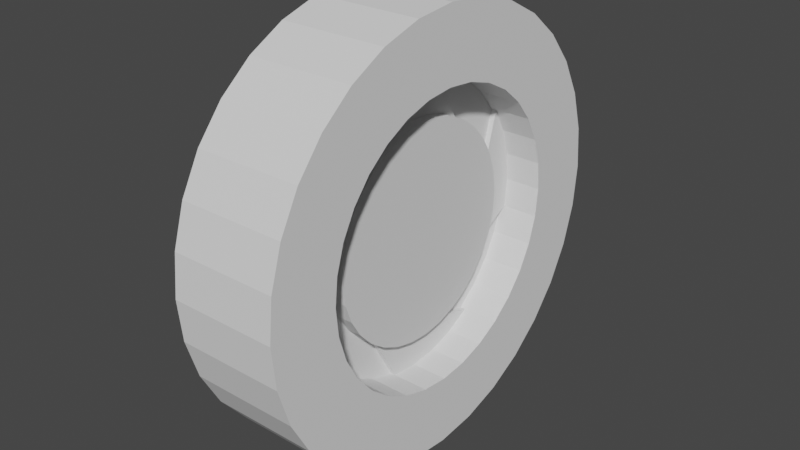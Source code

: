 # Source: car_wheel.blend  (saved by Blender 3.3.6; exported with 4.5.12 LTS)
import bpy
from mathutils import Matrix  # noqa: F401  (used for matrix-valued properties, if any)

bpy.ops.wm.read_factory_settings(use_empty=True)
scene = bpy.context.scene
scene.name = 'Scene'

# ---- collections
col_collection = bpy.data.collections.new('Collection'); scene.collection.children.link(col_collection)

# ---- world
world_world = bpy.data.worlds.new('World'); scene.world = world_world
world_world.use_nodes = True; world_world.node_tree.nodes.clear()
_N = world_world.node_tree.nodes; _L = world_world.node_tree.links
n0 = _N.new('ShaderNodeOutputWorld'); n0.name = 'World Output'; n0.location = (300, 300)
n1 = _N.new('ShaderNodeBackground'); n1.name = 'Background'; n1.location = (10, 300)
n1.inputs[0].default_value = (0.05088, 0.05088, 0.05088, 1.0)
_L.new(n1.outputs[0], n0.inputs[0])
n0.is_active_output = True
world_world.color = (0.05088, 0.05088, 0.05088)
world_world.use_sun_shadow = False
world_world.sun_shadow_jitter_overblur = 0.0

# ---- meshes
me_cylinder = bpy.data.meshes.new('Cylinder')
me_cylinder.from_pydata([(-0.25, 1.0, 2.98e-08), (0.25, 0.6673, 0.0), (-0.25, 0.9808, -0.1951), (0.25, 0.6545, -0.1302), (-0.25, 0.9239, -0.3827), (0.25, 0.6165, -0.2554), (-0.25, 0.8315, -0.5556), (0.25, 0.5548, -0.3707), (-0.25, 0.7071, -0.7071), (0.25, 0.4718, -0.4718), (-0.25, 0.5556, -0.8315), (0.25, 0.3707, -0.5548), (-0.25, 0.3827, -0.9239), (0.25, 0.2554, -0.6165), (-0.25, 0.1951, -0.9808), (0.25, 0.1302, -0.6545), (-0.25, 1.11e-16, -1.0), (0.25, 1.11e-16, -0.6673), (-0.25, -0.1951, -0.9808), (0.25, -0.1302, -0.6545), (-0.25, -0.3827, -0.9239), (0.25, -0.2554, -0.6165), (-0.25, -0.5556, -0.8315), (0.25, -0.3707, -0.5548), (-0.25, -0.7071, -0.7071), (0.25, -0.4718, -0.4718), (-0.25, -0.8315, -0.5556), (0.25, -0.5548, -0.3707), (-0.25, -0.9239, -0.3827), (0.25, -0.6165, -0.2554), (-0.25, -0.9808, -0.1951), (0.25, -0.6545, -0.1302), (-0.25, -1.0, 2.98e-08), (0.25, -0.6673, 0.0), (-0.25, -0.9808, 0.1951), (0.25, -0.6545, 0.1302), (-0.25, -0.9239, 0.3827), (0.25, -0.6165, 0.2554), (-0.25, -0.8315, 0.5556), (0.25, -0.5548, 0.3707), (-0.25, -0.7071, 0.7071), (0.25, -0.4718, 0.4718), (-0.25, -0.5556, 0.8315), (0.25, -0.3707, 0.5548), (-0.25, -0.3827, 0.9239), (0.25, -0.2554, 0.6165), (-0.25, -0.1951, 0.9808), (0.25, -0.1302, 0.6545), (-0.25, 1.11e-16, 1.0), (0.25, 1.11e-16, 0.6673), (-0.25, 0.1951, 0.9808), (0.25, 0.1302, 0.6545), (-0.25, 0.3827, 0.9239), (0.25, 0.2554, 0.6165), (-0.25, 0.5556, 0.8315), (0.25, 0.3707, 0.5548), (-0.25, 0.7071, 0.7071), (0.25, 0.4718, 0.4718), (-0.25, 0.8315, 0.5556), (0.25, 0.5548, 0.3707), (-0.25, 0.9239, 0.3827), (0.25, 0.6165, 0.2554), (-0.25, 0.9808, 0.1951), (0.25, 0.6545, 0.1302), (0.25, 0.9808, -0.1951), (0.25, 1.0, 0.0), (0.25, 0.9239, -0.3827), (0.25, 0.8315, -0.5556), (0.25, 0.7071, -0.7071), (0.25, 0.5556, -0.8315), (0.25, 0.3827, -0.9239), (0.25, 0.1951, -0.9808), (0.25, 1.11e-16, -1.0), (0.25, -0.1951, -0.9808), (0.25, -0.3827, -0.9239), (0.25, -0.5556, -0.8315), (0.25, -0.7071, -0.7071), (0.25, -0.8315, -0.5556), (0.25, -0.9239, -0.3827), (0.25, -0.9808, -0.1951), (0.25, -1.0, 0.0), (0.25, -0.9808, 0.1951), (0.25, -0.9239, 0.3827), (0.25, -0.8315, 0.5556), (0.25, -0.7071, 0.7071), (0.25, -0.5556, 0.8315), (0.25, -0.3827, 0.9239), (0.25, -0.1951, 0.9808), (0.25, 1.11e-16, 1.0), (0.25, 0.1951, 0.9808), (0.25, 0.3827, 0.9239), (0.25, 0.5556, 0.8315), (0.25, 0.7071, 0.7071), (0.25, 0.8315, 0.5556), (0.25, 0.9239, 0.3827), (0.25, 0.9808, 0.1951), (0.05681, 0.4285, -0.257), (0.05681, 0.4704, -0.1684), (0.05681, 0.3701, -0.3356), (0.05681, 0.2975, -0.4014), (0.05681, 0.2135, -0.4517), (0.05681, 0.1213, -0.4847), (0.05681, 0.0244, -0.499), (0.05681, -0.07342, -0.4942), (0.05681, -0.1684, -0.4704), (0.05681, -0.257, -0.4285), (0.05681, -0.3356, -0.3701), (0.05681, -0.4014, -0.2975), (0.05681, -0.4517, -0.2135), (0.05681, -0.4847, -0.1213), (0.05681, -0.499, -0.0244), (0.05681, -0.4942, 0.07342), (0.05681, -0.4704, 0.1684), (0.05681, -0.4285, 0.257), (0.05681, -0.3701, 0.3356), (0.05681, -0.2975, 0.4014), (0.05681, -0.2135, 0.4517), (0.05681, -0.1213, 0.4847), (0.05681, -0.0244, 0.499), (0.05681, 0.07342, 0.4942), (0.05681, 0.1684, 0.4704), (0.05681, 0.257, 0.4285), (0.05681, 0.3356, 0.3701), (0.05681, 0.4014, 0.2975), (0.05681, 0.4517, 0.2135), (0.05681, 0.4847, 0.1213), (0.05681, 0.499, 0.0244), (0.05681, 0.4942, -0.07342), (0.05681, 0.6545, -0.1302), (0.05681, 0.6673, 4.144e-09), (0.05681, 0.6165, -0.2554), (0.05681, 0.5548, -0.3707), (0.05681, 0.4718, -0.4718), (0.05681, 0.3707, -0.5548), (0.05681, 0.2554, -0.6165), (0.05681, 0.1302, -0.6545), (0.05681, -1.036e-09, -0.6673), (0.05681, -0.1302, -0.6545), (0.05681, -0.2554, -0.6165), (0.05681, -0.3707, -0.5548), (0.05681, -0.4718, -0.4718), (0.05681, -0.5548, -0.3707), (0.05681, -0.6165, -0.2554), (0.05681, -0.6545, -0.1302), (0.05681, -0.6673, 4.144e-09), (0.05681, -0.6545, 0.1302), (0.05681, -0.6165, 0.2554), (0.05681, -0.5548, 0.3707), (0.05681, -0.4718, 0.4718), (0.05681, -0.3707, 0.5548), (0.05681, -0.2554, 0.6165), (0.05681, -0.1302, 0.6545), (0.05681, -1.036e-09, 0.6673), (0.05681, 0.1302, 0.6545), (0.05681, 0.2554, 0.6165), (0.05681, 0.3707, 0.5548), (0.05681, 0.4718, 0.4718), (0.05681, 0.5548, 0.3707), (0.05681, 0.6165, 0.2554), (0.05681, 0.6545, 0.1302), (0.1287, 0.4285, -0.257), (0.1287, 0.4704, -0.1684), (0.1287, 0.3701, -0.3356), (0.1287, 0.2975, -0.4014), (0.1287, 0.2135, -0.4517), (0.1287, 0.1213, -0.4847), (0.1287, 0.0244, -0.499), (0.1287, -0.07342, -0.4942), (0.1287, -0.1684, -0.4704), (0.1287, -0.257, -0.4285), (0.1287, -0.3356, -0.3701), (0.1287, -0.4014, -0.2975), (0.1287, -0.4517, -0.2135), (0.1287, -0.4847, -0.1213), (0.1287, -0.499, -0.0244), (0.1287, -0.4942, 0.07342), (0.1287, -0.4704, 0.1684), (0.1287, -0.4285, 0.257), (0.1287, -0.3701, 0.3356), (0.1287, -0.2975, 0.4014), (0.1287, -0.2135, 0.4517), (0.1287, -0.1213, 0.4847), (0.1287, -0.0244, 0.499), (0.1287, 0.07342, 0.4942), (0.1287, 0.1684, 0.4704), (0.1287, 0.257, 0.4285), (0.1287, 0.3356, 0.3701), (0.1287, 0.4014, 0.2975), (0.1287, 0.4517, 0.2135), (0.1287, 0.4847, 0.1213), (0.1287, 0.499, 0.0244), (0.1287, 0.4942, -0.07342), (0.08147, 0.6545, -0.1302), (0.08147, 0.6673, 4.836e-09), (0.08147, 0.2554, -0.6165), (0.08147, 0.3707, -0.5548), (0.08147, 0.1302, -0.6545), (0.08147, -7.855e-10, -0.6673), (0.08147, -0.1302, -0.6545), (0.08147, -0.6165, -0.2554), (0.08147, -0.5548, -0.3707), (0.08147, -0.6545, -0.1302), (0.08147, -0.6673, 4.836e-09), (0.08147, -0.6545, 0.1302), (0.08147, -0.2554, 0.6165), (0.08147, -0.3707, 0.5548), (0.08147, -0.1302, 0.6545), (0.08147, -7.855e-10, 0.6673), (0.08147, 0.1302, 0.6545), (0.08147, 0.6165, 0.2554), (0.08147, 0.5548, 0.3707), (0.08147, 0.6545, 0.1302), (0.08147, 0.4285, -0.257), (0.08147, 0.4704, -0.1684), (0.08147, 0.0244, -0.499), (0.08147, 0.1213, -0.4847), (0.08147, -0.07342, -0.4942), (0.08147, -0.1684, -0.4704), (0.08147, -0.257, -0.4285), (0.08147, -0.499, -0.0244), (0.08147, -0.4847, -0.1213), (0.08147, -0.4942, 0.07342), (0.08147, -0.4704, 0.1684), (0.08147, -0.4285, 0.257), (0.08146, -0.0244, 0.499), (0.08147, -0.1213, 0.4847), (0.08146, 0.07342, 0.4942), (0.08146, 0.1684, 0.4704), (0.08146, 0.257, 0.4285), (0.08147, 0.499, 0.0244), (0.08146, 0.4847, 0.1213), (0.08147, 0.4942, -0.07342)], [], [(0, 65, 64, 2), (2, 64, 66, 4), (4, 66, 67, 6), (6, 67, 68, 8), (8, 68, 69, 10), (10, 69, 70, 12), (12, 70, 71, 14), (14, 71, 72, 16), (16, 72, 73, 18), (18, 73, 74, 20), (20, 74, 75, 22), (22, 75, 76, 24), (24, 76, 77, 26), (26, 77, 78, 28), (28, 78, 79, 30), (30, 79, 80, 32), (32, 80, 81, 34), (34, 81, 82, 36), (36, 82, 83, 38), (38, 83, 84, 40), (40, 84, 85, 42), (42, 85, 86, 44), (44, 86, 87, 46), (46, 87, 88, 48), (48, 88, 89, 50), (50, 89, 90, 52), (52, 90, 91, 54), (54, 91, 92, 56), (56, 92, 93, 58), (58, 93, 94, 60), (17, 15, 135, 136), (60, 94, 95, 62), (62, 95, 65, 0), (0, 2, 4, 6, 8, 10, 12, 14, 16, 18, 20, 22, 24, 26, 28, 30, 32, 34, 36, 38, 40, 42, 44, 46, 48, 50, 52, 54, 56, 58, 60, 62), (1, 3, 64, 65), (3, 5, 66, 64), (5, 7, 67, 66), (7, 9, 68, 67), (9, 11, 69, 68), (11, 13, 70, 69), (13, 15, 71, 70), (15, 17, 72, 71), (17, 19, 73, 72), (19, 21, 74, 73), (21, 23, 75, 74), (23, 25, 76, 75), (25, 27, 77, 76), (27, 29, 78, 77), (29, 31, 79, 78), (31, 33, 80, 79), (33, 35, 81, 80), (35, 37, 82, 81), (37, 39, 83, 82), (39, 41, 84, 83), (41, 43, 85, 84), (43, 45, 86, 85), (45, 47, 87, 86), (47, 49, 88, 87), (49, 51, 89, 88), (51, 53, 90, 89), (53, 55, 91, 90), (55, 57, 92, 91), (57, 59, 93, 92), (59, 61, 94, 93), (61, 63, 95, 94), (63, 1, 65, 95), (118, 117, 181, 182), (45, 43, 149, 150), (19, 17, 136, 137), (47, 45, 150, 151), (21, 19, 137, 138), (49, 47, 151, 152), (23, 21, 138, 139), (51, 49, 152, 153), (25, 23, 139, 140), (53, 51, 153, 154), (27, 25, 140, 141), (55, 53, 154, 155), (29, 27, 141, 142), (3, 1, 129, 128), (57, 55, 155, 156), (31, 29, 142, 143), (5, 3, 128, 130), (59, 57, 156, 157), (33, 31, 143, 144), (7, 5, 130, 131), (61, 59, 157, 158), (35, 33, 144, 145), (9, 7, 131, 132), (63, 61, 158, 159), (37, 35, 145, 146), (11, 9, 132, 133), (1, 63, 159, 129), (39, 37, 146, 147), (13, 11, 133, 134), (41, 39, 147, 148), (15, 13, 134, 135), (43, 41, 148, 149), (120, 121, 228, 227), (96, 98, 130, 128), (98, 99, 131, 130), (99, 100, 132, 131), (100, 101, 133, 132), (133, 101, 215, 195), (136, 135, 196, 197), (119, 120, 227, 226), (135, 134, 194, 196), (105, 106, 138, 137), (106, 107, 139, 138), (107, 108, 140, 139), (108, 109, 141, 140), (113, 145, 203, 223), (118, 119, 226, 224), (134, 133, 195, 194), (104, 105, 218, 217), (113, 114, 146, 145), (114, 115, 147, 146), (115, 116, 148, 147), (116, 117, 149, 148), (117, 118, 224, 225), (157, 125, 230, 210), (129, 159, 211, 193), (103, 104, 217, 216), (121, 122, 154, 153), (122, 123, 155, 154), (123, 124, 156, 155), (124, 125, 157, 156), (159, 158, 209, 211), (96, 128, 192, 212), (102, 103, 216, 214), (160, 161, 191, 190, 189, 188, 187, 186, 185, 184, 183, 182, 181, 180, 179, 178, 177, 176, 175, 174, 173, 172, 171, 170, 169, 168, 167, 166, 165, 164, 163, 162), (105, 104, 168, 169), (119, 118, 182, 183), (106, 105, 169, 170), (120, 119, 183, 184), (107, 106, 170, 171), (121, 120, 184, 185), (108, 107, 171, 172), (122, 121, 185, 186), (109, 108, 172, 173), (123, 122, 186, 187), (110, 109, 173, 174), (96, 97, 161, 160), (124, 123, 187, 188), (111, 110, 174, 175), (98, 96, 160, 162), (125, 124, 188, 189), (112, 111, 175, 176), (99, 98, 162, 163), (126, 125, 189, 190), (113, 112, 176, 177), (100, 99, 163, 164), (127, 126, 190, 191), (114, 113, 177, 178), (101, 100, 164, 165), (97, 127, 191, 161), (115, 114, 178, 179), (102, 101, 165, 166), (116, 115, 179, 180), (103, 102, 166, 167), (117, 116, 180, 181), (104, 103, 167, 168), (213, 212, 192, 193), (215, 214, 194, 195), (214, 216, 196, 194), (216, 217, 197, 196), (217, 218, 198, 197), (220, 219, 199, 200), (219, 221, 201, 199), (221, 222, 202, 201), (222, 223, 203, 202), (225, 224, 204, 205), (224, 226, 206, 204), (226, 227, 207, 206), (227, 228, 208, 207), (230, 229, 209, 210), (229, 231, 211, 209), (231, 213, 193, 211), (150, 149, 205, 204), (137, 136, 197, 198), (151, 150, 204, 206), (152, 151, 206, 207), (149, 117, 225, 205), (109, 110, 219, 220), (97, 96, 212, 213), (153, 152, 207, 208), (110, 111, 221, 219), (105, 137, 198, 218), (111, 112, 222, 221), (125, 126, 229, 230), (112, 113, 223, 222), (142, 141, 200, 199), (128, 129, 193, 192), (126, 127, 231, 229), (121, 153, 208, 228), (143, 142, 199, 201), (127, 97, 213, 231), (144, 143, 201, 202), (141, 109, 220, 200), (101, 102, 214, 215), (158, 157, 210, 209), (145, 144, 202, 203)])
_uv = me_cylinder.uv_layers.new(name='UVMap')
_uv.uv.foreach_set('vector', [1.0, 0.5, 1.0, 1.0, 0.9688, 1.0, 0.9688, 0.5, 0.9688, 0.5, 0.9688, 1.0, 0.9375, 1.0, 0.9375, 0.5, 0.9375, 0.5, 0.9375, 1.0, 0.9062, 1.0, 0.9062, 0.5, 0.9062, 0.5, 0.9062, 1.0, 0.875, 1.0, 0.875, 0.5, 0.875, 0.5, 0.875, 1.0, 0.8438, 1.0, 0.8438, 0.5, 0.8438, 0.5, 0.8438, 1.0, 0.8125, 1.0, 0.8125, 0.5, 0.8125, 0.5, 0.8125, 1.0, 0.7812, 1.0, 0.7812, 0.5, 0.7812, 0.5, 0.7812, 1.0, 0.75, 1.0, 0.75, 0.5, 0.75, 0.5, 0.75, 1.0, 0.7188, 1.0, 0.7188, 0.5, 0.7188, 0.5, 0.7188, 1.0, 0.6875, 1.0, 0.6875, 0.5, 0.6875, 0.5, 0.6875, 1.0, 0.6562, 1.0, 0.6562, 0.5, 0.6562, 0.5, 0.6562, 1.0, 0.625, 1.0, 0.625, 0.5, 0.625, 0.5, 0.625, 1.0, 0.5938, 1.0, 0.5938, 0.5, 0.5938, 0.5, 0.5938, 1.0, 0.5625, 1.0, 0.5625, 0.5, 0.5625, 0.5, 0.5625, 1.0, 0.5312, 1.0, 0.5312, 0.5, 0.5312, 0.5, 0.5312, 1.0, 0.5, 1.0, 0.5, 0.5, 0.5, 0.5, 0.5, 1.0, 0.4688, 1.0, 0.4688, 0.5, 0.4688, 0.5, 0.4688, 1.0, 0.4375, 1.0, 0.4375, 0.5, 0.4375, 0.5, 0.4375, 1.0, 0.4062, 1.0, 0.4062, 0.5, 0.4062, 0.5, 0.4062, 1.0, 0.375, 1.0, 0.375, 0.5, 0.375, 0.5, 0.375, 1.0, 0.3438, 1.0, 0.3438, 0.5, 0.3438, 0.5, 0.3438, 1.0, 0.3125, 1.0, 0.3125, 0.5, 0.3125, 0.5, 0.3125, 1.0, 0.2812, 1.0, 0.2812, 0.5, 0.2812, 0.5, 0.2812, 1.0, 0.25, 1.0, 0.25, 0.5, 0.25, 0.5, 0.25, 1.0, 0.2188, 1.0, 0.2188, 0.5, 0.2188, 0.5, 0.2188, 1.0, 0.1875, 1.0, 0.1875, 0.5, 0.1875, 0.5, 0.1875, 1.0, 0.1562, 1.0, 0.1562, 0.5, 0.1562, 0.5, 0.1562, 1.0, 0.125, 1.0, 0.125, 0.5, 0.125, 0.5, 0.125, 1.0, 0.09375, 1.0, 0.09375, 0.5, 0.09375, 0.5, 0.09375, 1.0, 0.0625, 1.0, 0.0625, 0.5, 0.4101, 0.25, 0.4071, 0.2812, 0.4071, 0.2812, 0.4101, 0.25, 0.0625, 0.5, 0.0625, 1.0, 0.03125, 1.0, 0.03125, 0.5, 0.03125, 0.5, 0.03125, 1.0, 0.0, 1.0, 0.0, 0.5, 0.75, 0.49, 0.7968, 0.4854, 0.8418, 0.4717, 0.8833, 0.4496, 0.9197, 0.4197, 0.9496, 0.3833, 0.9717, 0.3418, 0.9854, 0.2968, 0.99, 0.25, 0.9854, 0.2032, 0.9717, 0.1582, 0.9496, 0.1167, 0.9197, 0.08029, 0.8833, 0.05045, 0.8418, 0.02827, 0.7968, 0.01461, 0.75, 0.01, 0.7032, 0.01461, 0.6582, 0.02827, 0.6167, 0.05045, 0.5803, 0.08029, 0.5504, 0.1167, 0.5283, 0.1582, 0.5146, 0.2032, 0.51, 0.25, 0.5146, 0.2968, 0.5283, 0.3418, 0.5504, 0.3833, 0.5803, 0.4197, 0.6167, 0.4496, 0.6582, 0.4717, 0.7032, 0.4854, 0.25, 0.4101, 0.2812, 0.4071, 0.2968, 0.4854, 0.25, 0.49, 0.2812, 0.4071, 0.3113, 0.398, 0.3418, 0.4717, 0.2968, 0.4854, 0.3113, 0.398, 0.339, 0.3832, 0.3833, 0.4496, 0.3418, 0.4717, 0.339, 0.3832, 0.3632, 0.3632, 0.4197, 0.4197, 0.3833, 0.4496, 0.3632, 0.3632, 0.3832, 0.339, 0.4496, 0.3833, 0.4197, 0.4197, 0.3832, 0.339, 0.398, 0.3113, 0.4717, 0.3418, 0.4496, 0.3833, 0.398, 0.3113, 0.4071, 0.2812, 0.4854, 0.2968, 0.4717, 0.3418, 0.4071, 0.2812, 0.4101, 0.25, 0.49, 0.25, 0.4854, 0.2968, 0.4101, 0.25, 0.4071, 0.2188, 0.4854, 0.2032, 0.49, 0.25, 0.4071, 0.2188, 0.398, 0.1887, 0.4717, 0.1582, 0.4854, 0.2032, 0.398, 0.1887, 0.3832, 0.161, 0.4496, 0.1167, 0.4717, 0.1582, 0.3832, 0.161, 0.3632, 0.1368, 0.4197, 0.08029, 0.4496, 0.1167, 0.3632, 0.1368, 0.339, 0.1168, 0.3833, 0.05045, 0.4197, 0.08029, 0.339, 0.1168, 0.3113, 0.102, 0.3418, 0.02827, 0.3833, 0.05045, 0.3113, 0.102, 0.2812, 0.09293, 0.2968, 0.01461, 0.3418, 0.02827, 0.2812, 0.09293, 0.25, 0.08985, 0.25, 0.01, 0.2968, 0.01461, 0.25, 0.08985, 0.2188, 0.09293, 0.2032, 0.01461, 0.25, 0.01, 0.2188, 0.09293, 0.1887, 0.102, 0.1582, 0.02827, 0.2032, 0.01461, 0.1887, 0.102, 0.161, 0.1168, 0.1167, 0.05045, 0.1582, 0.02827, 0.161, 0.1168, 0.1368, 0.1368, 0.08029, 0.08029, 0.1167, 0.05045, 0.1368, 0.1368, 0.1168, 0.161, 0.05045, 0.1167, 0.08029, 0.08029, 0.1168, 0.161, 0.102, 0.1887, 0.02827, 0.1582, 0.05045, 0.1167, 0.102, 0.1887, 0.09293, 0.2188, 0.01461, 0.2032, 0.02827, 0.1582, 0.09293, 0.2188, 0.08985, 0.25, 0.01, 0.25, 0.01461, 0.2032, 0.08985, 0.25, 0.09293, 0.2812, 0.01461, 0.2968, 0.01, 0.25, 0.09293, 0.2812, 0.102, 0.3113, 0.02827, 0.3418, 0.01461, 0.2968, 0.102, 0.3113, 0.1168, 0.339, 0.05045, 0.3833, 0.02827, 0.3418, 0.1168, 0.339, 0.1368, 0.3632, 0.08029, 0.4197, 0.05045, 0.3833, 0.1368, 0.3632, 0.161, 0.3832, 0.1167, 0.4496, 0.08029, 0.4197, 0.161, 0.3832, 0.1887, 0.398, 0.1582, 0.4717, 0.1167, 0.4496, 0.1887, 0.398, 0.2188, 0.4071, 0.2032, 0.4854, 0.1582, 0.4717, 0.2188, 0.4071, 0.25, 0.4101, 0.25, 0.49, 0.2032, 0.4854, 0.1392, 0.2041, 0.1503, 0.1834, 0.1503, 0.1834, 0.1392, 0.2041, 0.102, 0.1887, 0.1168, 0.161, 0.1168, 0.161, 0.102, 0.1887, 0.4071, 0.2188, 0.4101, 0.25, 0.4101, 0.25, 0.4071, 0.2188, 0.09293, 0.2188, 0.102, 0.1887, 0.102, 0.1887, 0.09293, 0.2188, 0.398, 0.1887, 0.4071, 0.2188, 0.4071, 0.2188, 0.398, 0.1887, 0.08985, 0.25, 0.09293, 0.2188, 0.09293, 0.2188, 0.08985, 0.25, 0.3832, 0.161, 0.398, 0.1887, 0.398, 0.1887, 0.3832, 0.161, 0.09293, 0.2812, 0.08985, 0.25, 0.08985, 0.25, 0.09293, 0.2812, 0.3632, 0.1368, 0.3832, 0.161, 0.3832, 0.161, 0.3632, 0.1368, 0.102, 0.3113, 0.09293, 0.2812, 0.09293, 0.2812, 0.102, 0.3113, 0.339, 0.1168, 0.3632, 0.1368, 0.3632, 0.1368, 0.339, 0.1168, 0.1168, 0.339, 0.102, 0.3113, 0.102, 0.3113, 0.1168, 0.339, 0.3113, 0.102, 0.339, 0.1168, 0.339, 0.1168, 0.3113, 0.102, 0.2812, 0.4071, 0.25, 0.4101, 0.25, 0.4101, 0.2812, 0.4071, 0.1368, 0.3632, 0.1168, 0.339, 0.1168, 0.339, 0.1368, 0.3632, 0.2812, 0.09293, 0.3113, 0.102, 0.3113, 0.102, 0.2812, 0.09293, 0.3113, 0.398, 0.2812, 0.4071, 0.2812, 0.4071, 0.3113, 0.398, 0.161, 0.3832, 0.1368, 0.3632, 0.1368, 0.3632, 0.161, 0.3832, 0.25, 0.08985, 0.2812, 0.09293, 0.2812, 0.09293, 0.25, 0.08985, 0.339, 0.3832, 0.3113, 0.398, 0.3113, 0.398, 0.339, 0.3832, 0.1887, 0.398, 0.161, 0.3832, 0.161, 0.3832, 0.1887, 0.398, 0.2188, 0.09293, 0.25, 0.08985, 0.25, 0.08985, 0.2188, 0.09293, 0.3632, 0.3632, 0.339, 0.3832, 0.339, 0.3832, 0.3632, 0.3632, 0.2188, 0.4071, 0.1887, 0.398, 0.1887, 0.398, 0.2188, 0.4071, 0.1887, 0.102, 0.2188, 0.09293, 0.2188, 0.09293, 0.1887, 0.102, 0.3832, 0.339, 0.3632, 0.3632, 0.3632, 0.3632, 0.3832, 0.339, 0.25, 0.4101, 0.2188, 0.4071, 0.2188, 0.4071, 0.25, 0.4101, 0.161, 0.1168, 0.1887, 0.102, 0.1887, 0.102, 0.161, 0.1168, 0.398, 0.3113, 0.3832, 0.339, 0.3832, 0.339, 0.398, 0.3113, 0.1368, 0.1368, 0.161, 0.1168, 0.161, 0.1168, 0.1368, 0.1368, 0.4071, 0.2812, 0.398, 0.3113, 0.398, 0.3113, 0.4071, 0.2812, 0.1168, 0.161, 0.1368, 0.1368, 0.1368, 0.1368, 0.1168, 0.161, 0.1301, 0.25, 0.1324, 0.2734, 0.1324, 0.2734, 0.1301, 0.25, 0.2734, 0.3676, 0.2959, 0.3608, 0.3113, 0.398, 0.2812, 0.4071, 0.2959, 0.3608, 0.3166, 0.3497, 0.339, 0.3832, 0.3113, 0.398, 0.3166, 0.3497, 0.3348, 0.3348, 0.3632, 0.3632, 0.339, 0.3832, 0.3348, 0.3348, 0.3497, 0.3166, 0.3832, 0.339, 0.3632, 0.3632, 0.3832, 0.339, 0.3497, 0.3166, 0.3497, 0.3166, 0.3832, 0.339, 0.4101, 0.25, 0.4071, 0.2812, 0.4071, 0.2812, 0.4101, 0.25, 0.1324, 0.2266, 0.1301, 0.25, 0.1301, 0.25, 0.1324, 0.2266, 0.4071, 0.2812, 0.398, 0.3113, 0.398, 0.3113, 0.4071, 0.2812, 0.3676, 0.2266, 0.3608, 0.2041, 0.398, 0.1887, 0.4071, 0.2188, 0.3608, 0.2041, 0.3497, 0.1834, 0.3832, 0.161, 0.398, 0.1887, 0.3497, 0.1834, 0.3348, 0.1652, 0.3632, 0.1368, 0.3832, 0.161, 0.3348, 0.1652, 0.3166, 0.1503, 0.339, 0.1168, 0.3632, 0.1368, 0.2266, 0.1324, 0.2188, 0.09293, 0.2188, 0.09293, 0.2266, 0.1324, 0.1392, 0.2041, 0.1324, 0.2266, 0.1324, 0.2266, 0.1392, 0.2041, 0.398, 0.3113, 0.3832, 0.339, 0.3832, 0.339, 0.398, 0.3113, 0.3699, 0.25, 0.3676, 0.2266, 0.3676, 0.2266, 0.3699, 0.25, 0.2266, 0.1324, 0.2041, 0.1392, 0.1887, 0.102, 0.2188, 0.09293, 0.2041, 0.1392, 0.1834, 0.1503, 0.161, 0.1168, 0.1887, 0.102, 0.1834, 0.1503, 0.1652, 0.1652, 0.1368, 0.1368, 0.161, 0.1168, 0.1652, 0.1652, 0.1503, 0.1834, 0.1168, 0.161, 0.1368, 0.1368, 0.1503, 0.1834, 0.1392, 0.2041, 0.1392, 0.2041, 0.1503, 0.1834, 0.161, 0.3832, 0.1834, 0.3497, 0.1834, 0.3497, 0.161, 0.3832, 0.25, 0.4101, 0.2188, 0.4071, 0.2188, 0.4071, 0.25, 0.4101, 0.3676, 0.2734, 0.3699, 0.25, 0.3699, 0.25, 0.3676, 0.2734, 0.1324, 0.2734, 0.1392, 0.2959, 0.102, 0.3113, 0.09293, 0.2812, 0.1392, 0.2959, 0.1503, 0.3166, 0.1168, 0.339, 0.102, 0.3113, 0.1503, 0.3166, 0.1652, 0.3348, 0.1368, 0.3632, 0.1168, 0.339, 0.1652, 0.3348, 0.1834, 0.3497, 0.161, 0.3832, 0.1368, 0.3632, 0.2188, 0.4071, 0.1887, 0.398, 0.1887, 0.398, 0.2188, 0.4071, 0.2734, 0.3676, 0.2812, 0.4071, 0.2812, 0.4071, 0.2734, 0.3676, 0.3608, 0.2959, 0.3676, 0.2734, 0.3676, 0.2734, 0.3608, 0.2959, 0.2734, 0.3676, 0.25, 0.3699, 0.2266, 0.3676, 0.2041, 0.3608, 0.1834, 0.3497, 0.1652, 0.3348, 0.1503, 0.3166, 0.1392, 0.2959, 0.1324, 0.2734, 0.1301, 0.25, 0.1324, 0.2266, 0.1392, 0.2041, 0.1503, 0.1834, 0.1652, 0.1652, 0.1834, 0.1503, 0.2041, 0.1392, 0.2266, 0.1324, 0.25, 0.1301, 0.2734, 0.1324, 0.2959, 0.1392, 0.3166, 0.1503, 0.3348, 0.1652, 0.3497, 0.1834, 0.3608, 0.2041, 0.3676, 0.2266, 0.3699, 0.25, 0.3676, 0.2734, 0.3608, 0.2959, 0.3497, 0.3166, 0.3348, 0.3348, 0.3166, 0.3497, 0.2959, 0.3608, 0.3676, 0.2266, 0.3699, 0.25, 0.3699, 0.25, 0.3676, 0.2266, 0.1324, 0.2266, 0.1392, 0.2041, 0.1392, 0.2041, 0.1324, 0.2266, 0.3608, 0.2041, 0.3676, 0.2266, 0.3676, 0.2266, 0.3608, 0.2041, 0.1301, 0.25, 0.1324, 0.2266, 0.1324, 0.2266, 0.1301, 0.25, 0.3497, 0.1834, 0.3608, 0.2041, 0.3608, 0.2041, 0.3497, 0.1834, 0.1324, 0.2734, 0.1301, 0.25, 0.1301, 0.25, 0.1324, 0.2734, 0.3348, 0.1652, 0.3497, 0.1834, 0.3497, 0.1834, 0.3348, 0.1652, 0.1392, 0.2959, 0.1324, 0.2734, 0.1324, 0.2734, 0.1392, 0.2959, 0.3166, 0.1503, 0.3348, 0.1652, 0.3348, 0.1652, 0.3166, 0.1503, 0.1503, 0.3166, 0.1392, 0.2959, 0.1392, 0.2959, 0.1503, 0.3166, 0.2959, 0.1392, 0.3166, 0.1503, 0.3166, 0.1503, 0.2959, 0.1392, 0.2734, 0.3676, 0.25, 0.3699, 0.25, 0.3699, 0.2734, 0.3676, 0.1652, 0.3348, 0.1503, 0.3166, 0.1503, 0.3166, 0.1652, 0.3348, 0.2734, 0.1324, 0.2959, 0.1392, 0.2959, 0.1392, 0.2734, 0.1324, 0.2959, 0.3608, 0.2734, 0.3676, 0.2734, 0.3676, 0.2959, 0.3608, 0.1834, 0.3497, 0.1652, 0.3348, 0.1652, 0.3348, 0.1834, 0.3497, 0.25, 0.1301, 0.2734, 0.1324, 0.2734, 0.1324, 0.25, 0.1301, 0.3166, 0.3497, 0.2959, 0.3608, 0.2959, 0.3608, 0.3166, 0.3497, 0.2041, 0.3608, 0.1834, 0.3497, 0.1834, 0.3497, 0.2041, 0.3608, 0.2266, 0.1324, 0.25, 0.1301, 0.25, 0.1301, 0.2266, 0.1324, 0.3348, 0.3348, 0.3166, 0.3497, 0.3166, 0.3497, 0.3348, 0.3348, 0.2266, 0.3676, 0.2041, 0.3608, 0.2041, 0.3608, 0.2266, 0.3676, 0.2041, 0.1392, 0.2266, 0.1324, 0.2266, 0.1324, 0.2041, 0.1392, 0.3497, 0.3166, 0.3348, 0.3348, 0.3348, 0.3348, 0.3497, 0.3166, 0.25, 0.3699, 0.2266, 0.3676, 0.2266, 0.3676, 0.25, 0.3699, 0.1834, 0.1503, 0.2041, 0.1392, 0.2041, 0.1392, 0.1834, 0.1503, 0.3608, 0.2959, 0.3497, 0.3166, 0.3497, 0.3166, 0.3608, 0.2959, 0.1652, 0.1652, 0.1834, 0.1503, 0.1834, 0.1503, 0.1652, 0.1652, 0.3676, 0.2734, 0.3608, 0.2959, 0.3608, 0.2959, 0.3676, 0.2734, 0.1503, 0.1834, 0.1652, 0.1652, 0.1652, 0.1652, 0.1503, 0.1834, 0.3699, 0.25, 0.3676, 0.2734, 0.3676, 0.2734, 0.3699, 0.25, 0.25, 0.3699, 0.2734, 0.3676, 0.2812, 0.4071, 0.25, 0.4101, 0.3497, 0.3166, 0.3608, 0.2959, 0.398, 0.3113, 0.3832, 0.339, 0.3608, 0.2959, 0.3676, 0.2734, 0.4071, 0.2812, 0.398, 0.3113, 0.3676, 0.2734, 0.3699, 0.25, 0.4101, 0.25, 0.4071, 0.2812, 0.3699, 0.25, 0.3676, 0.2266, 0.4071, 0.2188, 0.4101, 0.25, 0.3166, 0.1503, 0.2959, 0.1392, 0.3113, 0.102, 0.339, 0.1168, 0.2959, 0.1392, 0.2734, 0.1324, 0.2812, 0.09293, 0.3113, 0.102, 0.2734, 0.1324, 0.25, 0.1301, 0.25, 0.08985, 0.2812, 0.09293, 0.25, 0.1301, 0.2266, 0.1324, 0.2188, 0.09293, 0.25, 0.08985, 0.1503, 0.1834, 0.1392, 0.2041, 0.102, 0.1887, 0.1168, 0.161, 0.1392, 0.2041, 0.1324, 0.2266, 0.09293, 0.2188, 0.102, 0.1887, 0.1324, 0.2266, 0.1301, 0.25, 0.08985, 0.25, 0.09293, 0.2188, 0.1301, 0.25, 0.1324, 0.2734, 0.09293, 0.2812, 0.08985, 0.25, 0.1834, 0.3497, 0.2041, 0.3608, 0.1887, 0.398, 0.161, 0.3832, 0.2041, 0.3608, 0.2266, 0.3676, 0.2188, 0.4071, 0.1887, 0.398, 0.2266, 0.3676, 0.25, 0.3699, 0.25, 0.4101, 0.2188, 0.4071, 0.102, 0.1887, 0.1168, 0.161, 0.1168, 0.161, 0.102, 0.1887, 0.4071, 0.2188, 0.4101, 0.25, 0.4101, 0.25, 0.4071, 0.2188, 0.09293, 0.2188, 0.102, 0.1887, 0.102, 0.1887, 0.09293, 0.2188, 0.08985, 0.25, 0.09293, 0.2188, 0.09293, 0.2188, 0.08985, 0.25, 0.1168, 0.161, 0.1503, 0.1834, 0.1503, 0.1834, 0.1168, 0.161, 0.3166, 0.1503, 0.2959, 0.1392, 0.2959, 0.1392, 0.3166, 0.1503, 0.25, 0.3699, 0.2734, 0.3676, 0.2734, 0.3676, 0.25, 0.3699, 0.09293, 0.2812, 0.08985, 0.25, 0.08985, 0.25, 0.09293, 0.2812, 0.2959, 0.1392, 0.2734, 0.1324, 0.2734, 0.1324, 0.2959, 0.1392, 0.3676, 0.2266, 0.4071, 0.2188, 0.4071, 0.2188, 0.3676, 0.2266, 0.2734, 0.1324, 0.25, 0.1301, 0.25, 0.1301, 0.2734, 0.1324, 0.1834, 0.3497, 0.2041, 0.3608, 0.2041, 0.3608, 0.1834, 0.3497, 0.25, 0.1301, 0.2266, 0.1324, 0.2266, 0.1324, 0.25, 0.1301, 0.3113, 0.102, 0.339, 0.1168, 0.339, 0.1168, 0.3113, 0.102, 0.2812, 0.4071, 0.25, 0.4101, 0.25, 0.4101, 0.2812, 0.4071, 0.2041, 0.3608, 0.2266, 0.3676, 0.2266, 0.3676, 0.2041, 0.3608, 0.1324, 0.2734, 0.09293, 0.2812, 0.09293, 0.2812, 0.1324, 0.2734, 0.2812, 0.09293, 0.3113, 0.102, 0.3113, 0.102, 0.2812, 0.09293, 0.2266, 0.3676, 0.25, 0.3699, 0.25, 0.3699, 0.2266, 0.3676, 0.25, 0.08985, 0.2812, 0.09293, 0.2812, 0.09293, 0.25, 0.08985, 0.339, 0.1168, 0.3166, 0.1503, 0.3166, 0.1503, 0.339, 0.1168, 0.3497, 0.3166, 0.3608, 0.2959, 0.3608, 0.2959, 0.3497, 0.3166, 0.1887, 0.398, 0.161, 0.3832, 0.161, 0.3832, 0.1887, 0.398, 0.2188, 0.09293, 0.25, 0.08985, 0.25, 0.08985, 0.2188, 0.09293])
me_cylinder.update()

# ---- objects
ob_cylinder = bpy.data.objects.new('Cylinder', me_cylinder)

# ---- transforms, parenting, visibility, modifiers, constraints
ob_cylinder.location = (0.0, 0.0, 0.0)

# ---- collection membership
col_collection.objects.link(ob_cylinder)

# ---- scene / render settings (as saved in the file)
scene.frame_start = 1; scene.frame_end = 250; scene.frame_set(1)
scene.render.engine = 'BLENDER_EEVEE_NEXT'
scene.cycles.sampling_pattern = 'TABULATED_SOBOL'
scene.cycles.use_light_tree = False
scene.view_settings.view_transform = 'Filmic'
bpy.context.view_layer.update()

# ---- added for rendering (the .blend has no active camera and no usable light): camera, sun
cam_auto = bpy.data.cameras.new('AutoCamera')
cam_auto.lens = 50.0
cam_auto.sensor_width = 36.0
cam_auto.clip_end = 1000.0
ob_auto_camera = bpy.data.objects.new('AutoCamera', cam_auto)
scene.collection.objects.link(ob_auto_camera)
ob_auto_camera.location = (2.65751, -3.18901, 2.126)
ob_auto_camera.rotation_euler = (1.09748, -7.21219e-08, 0.694738)
scene.camera = ob_auto_camera
light_auto_sun = bpy.data.lights.new('AutoSun', 'SUN')
light_auto_sun.energy = 3.0
light_auto_sun.angle = 0.0523599
ob_auto_sun = bpy.data.objects.new('AutoSun', light_auto_sun)
scene.collection.objects.link(ob_auto_sun)
ob_auto_sun.rotation_euler = (0.872665, 0.174533, 0.523599)
bpy.context.view_layer.update()
